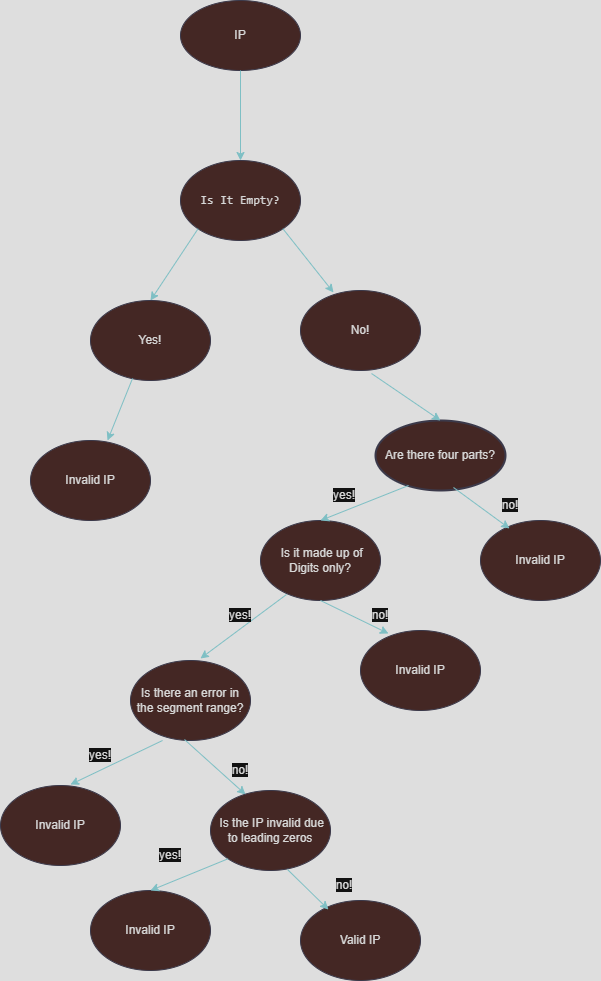

The diagram above was exported from draw.io. Its source (the exported page's mxGraphModel, read from the mxfile embedded in the PNG):
<mxGraphModel dx="874" dy="568" grid="1" gridSize="10" guides="1" tooltips="1" connect="1" arrows="1" fold="1" page="1" pageScale="1" pageWidth="827" pageHeight="1169" math="0" shadow="0">
  <root>
    <mxCell id="0" />
    <mxCell id="1" parent="0" />
    <mxCell id="4CIw5LlnA41bSvNEZiKn-1" value="IP" style="ellipse;whiteSpace=wrap;html=1;labelBackgroundColor=none;fillColor=#FAD9D5;strokeColor=#D0CEE2;fontColor=#1A1A1A;" parent="1" vertex="1">
      <mxGeometry x="280" y="10" width="120" height="70" as="geometry" />
    </mxCell>
    <mxCell id="TgoQoWjiB96y3_nxwJ7N-1" value="" style="endArrow=classic;html=1;rounded=0;exitX=0.5;exitY=1;exitDx=0;exitDy=0;labelBackgroundColor=none;fontColor=default;strokeColor=#09555B;" edge="1" parent="1" source="4CIw5LlnA41bSvNEZiKn-1" target="TgoQoWjiB96y3_nxwJ7N-4">
      <mxGeometry width="50" height="50" relative="1" as="geometry">
        <mxPoint x="390" y="320" as="sourcePoint" />
        <mxPoint x="250" y="170" as="targetPoint" />
      </mxGeometry>
    </mxCell>
    <mxCell id="TgoQoWjiB96y3_nxwJ7N-3" value="&lt;span&gt;No!&lt;/span&gt;" style="ellipse;whiteSpace=wrap;html=1;labelBackgroundColor=none;fillColor=#FAD9D5;strokeColor=#D0CEE2;fontColor=#1A1A1A;" vertex="1" parent="1">
      <mxGeometry x="400" y="300" width="120" height="80" as="geometry" />
    </mxCell>
    <mxCell id="TgoQoWjiB96y3_nxwJ7N-4" value="&lt;pre style=&quot;&quot;&gt;Is It Empty?&lt;/pre&gt;" style="ellipse;whiteSpace=wrap;html=1;labelBackgroundColor=none;fillColor=#FAD9D5;strokeColor=#D0CEE2;fontColor=#1A1A1A;" vertex="1" parent="1">
      <mxGeometry x="280" y="170" width="120" height="80" as="geometry" />
    </mxCell>
    <mxCell id="TgoQoWjiB96y3_nxwJ7N-5" value="Yes!" style="ellipse;whiteSpace=wrap;html=1;labelBackgroundColor=none;fillColor=#FAD9D5;strokeColor=#D0CEE2;fontColor=#1A1A1A;" vertex="1" parent="1">
      <mxGeometry x="190" y="310" width="120" height="80" as="geometry" />
    </mxCell>
    <mxCell id="TgoQoWjiB96y3_nxwJ7N-6" value="" style="endArrow=classic;html=1;rounded=0;exitX=1;exitY=1;exitDx=0;exitDy=0;entryX=0.275;entryY=0.025;entryDx=0;entryDy=0;entryPerimeter=0;labelBackgroundColor=none;fontColor=default;strokeColor=#09555B;" edge="1" parent="1" source="TgoQoWjiB96y3_nxwJ7N-4" target="TgoQoWjiB96y3_nxwJ7N-3">
      <mxGeometry width="50" height="50" relative="1" as="geometry">
        <mxPoint x="390" y="320" as="sourcePoint" />
        <mxPoint x="440" y="270" as="targetPoint" />
      </mxGeometry>
    </mxCell>
    <mxCell id="TgoQoWjiB96y3_nxwJ7N-7" value="" style="endArrow=classic;html=1;rounded=0;entryX=0.5;entryY=0;entryDx=0;entryDy=0;exitX=0;exitY=1;exitDx=0;exitDy=0;labelBackgroundColor=none;fontColor=default;strokeColor=#09555B;" edge="1" parent="1" source="TgoQoWjiB96y3_nxwJ7N-4" target="TgoQoWjiB96y3_nxwJ7N-5">
      <mxGeometry width="50" height="50" relative="1" as="geometry">
        <mxPoint x="320" y="250" as="sourcePoint" />
        <mxPoint x="370" y="200" as="targetPoint" />
      </mxGeometry>
    </mxCell>
    <mxCell id="TgoQoWjiB96y3_nxwJ7N-8" value="Are there four parts?" style="strokeWidth=2;html=1;shape=mxgraph.flowchart.start_1;whiteSpace=wrap;labelBackgroundColor=none;fillColor=#FAD9D5;strokeColor=#D0CEE2;fontColor=#1A1A1A;" vertex="1" parent="1">
      <mxGeometry x="475" y="430" width="130" height="70" as="geometry" />
    </mxCell>
    <mxCell id="TgoQoWjiB96y3_nxwJ7N-11" value="" style="endArrow=classic;html=1;rounded=0;exitX=0.592;exitY=1.038;exitDx=0;exitDy=0;exitPerimeter=0;entryX=0.5;entryY=0;entryDx=0;entryDy=0;entryPerimeter=0;labelBackgroundColor=none;fontColor=default;strokeColor=#09555B;" edge="1" parent="1" source="TgoQoWjiB96y3_nxwJ7N-3" target="TgoQoWjiB96y3_nxwJ7N-8">
      <mxGeometry width="50" height="50" relative="1" as="geometry">
        <mxPoint x="500" y="380" as="sourcePoint" />
        <mxPoint x="510" y="450" as="targetPoint" />
      </mxGeometry>
    </mxCell>
    <mxCell id="TgoQoWjiB96y3_nxwJ7N-12" value="" style="endArrow=classic;html=1;rounded=0;entryX=0.642;entryY=0;entryDx=0;entryDy=0;entryPerimeter=0;exitX=0.35;exitY=0.975;exitDx=0;exitDy=0;exitPerimeter=0;labelBackgroundColor=none;fontColor=default;strokeColor=#09555B;" edge="1" parent="1" source="TgoQoWjiB96y3_nxwJ7N-5" target="TgoQoWjiB96y3_nxwJ7N-13">
      <mxGeometry width="50" height="50" relative="1" as="geometry">
        <mxPoint x="220" y="380" as="sourcePoint" />
        <mxPoint x="220" y="470" as="targetPoint" />
      </mxGeometry>
    </mxCell>
    <mxCell id="TgoQoWjiB96y3_nxwJ7N-13" value="Invalid IP" style="ellipse;whiteSpace=wrap;html=1;labelBackgroundColor=none;fillColor=#FAD9D5;strokeColor=#D0CEE2;fontColor=#1A1A1A;" vertex="1" parent="1">
      <mxGeometry x="130" y="450" width="120" height="80" as="geometry" />
    </mxCell>
    <mxCell id="TgoQoWjiB96y3_nxwJ7N-14" value="&amp;nbsp;Is it made up of Digits only?" style="ellipse;whiteSpace=wrap;html=1;labelBackgroundColor=none;fillColor=#FAD9D5;strokeColor=#D0CEE2;fontColor=#1A1A1A;" vertex="1" parent="1">
      <mxGeometry x="360" y="530" width="120" height="80" as="geometry" />
    </mxCell>
    <mxCell id="TgoQoWjiB96y3_nxwJ7N-15" value="Invalid IP" style="ellipse;whiteSpace=wrap;html=1;labelBackgroundColor=none;fillColor=#FAD9D5;strokeColor=#D0CEE2;fontColor=#1A1A1A;" vertex="1" parent="1">
      <mxGeometry x="580" y="530" width="120" height="80" as="geometry" />
    </mxCell>
    <mxCell id="TgoQoWjiB96y3_nxwJ7N-16" value="" style="endArrow=classic;html=1;rounded=0;exitX=0.254;exitY=0.929;exitDx=0;exitDy=0;exitPerimeter=0;entryX=0.5;entryY=0;entryDx=0;entryDy=0;labelBackgroundColor=none;fontColor=default;strokeColor=#09555B;" edge="1" parent="1" source="TgoQoWjiB96y3_nxwJ7N-8" target="TgoQoWjiB96y3_nxwJ7N-14">
      <mxGeometry width="50" height="50" relative="1" as="geometry">
        <mxPoint x="390" y="620" as="sourcePoint" />
        <mxPoint x="450" y="560" as="targetPoint" />
      </mxGeometry>
    </mxCell>
    <mxCell id="TgoQoWjiB96y3_nxwJ7N-17" value="" style="endArrow=classic;html=1;rounded=0;entryX=0.242;entryY=0.1;entryDx=0;entryDy=0;entryPerimeter=0;labelBackgroundColor=none;fontColor=default;exitX=0.6;exitY=0.957;exitDx=0;exitDy=0;exitPerimeter=0;strokeColor=#09555B;" edge="1" parent="1" source="TgoQoWjiB96y3_nxwJ7N-8" target="TgoQoWjiB96y3_nxwJ7N-15">
      <mxGeometry width="50" height="50" relative="1" as="geometry">
        <mxPoint x="540" y="525" as="sourcePoint" />
        <mxPoint x="590" y="475" as="targetPoint" />
      </mxGeometry>
    </mxCell>
    <mxCell id="TgoQoWjiB96y3_nxwJ7N-18" value="&lt;span style=&quot;background-color: light-dark(#ffffff, var(--ge-dark-color, #121212));&quot;&gt;yes!&lt;/span&gt;" style="text;html=1;align=center;verticalAlign=middle;whiteSpace=wrap;rounded=0;labelBackgroundColor=none;fontColor=#1A1A1A;" vertex="1" parent="1">
      <mxGeometry x="414" y="490" width="60" height="30" as="geometry" />
    </mxCell>
    <mxCell id="TgoQoWjiB96y3_nxwJ7N-20" value="&lt;span style=&quot;background-color: light-dark(#ffffff, var(--ge-dark-color, #121212));&quot;&gt;no!&lt;/span&gt;" style="text;html=1;align=center;verticalAlign=middle;whiteSpace=wrap;rounded=0;labelBackgroundColor=none;fontColor=#1A1A1A;" vertex="1" parent="1">
      <mxGeometry x="580" y="500" width="60" height="30" as="geometry" />
    </mxCell>
    <mxCell id="TgoQoWjiB96y3_nxwJ7N-22" value="" style="endArrow=classic;html=1;rounded=0;fontColor=default;exitX=0.217;exitY=0.925;exitDx=0;exitDy=0;exitPerimeter=0;labelBackgroundColor=none;entryX=0.583;entryY=-0.025;entryDx=0;entryDy=0;entryPerimeter=0;strokeColor=#09555B;" edge="1" parent="1" source="TgoQoWjiB96y3_nxwJ7N-14" target="TgoQoWjiB96y3_nxwJ7N-25">
      <mxGeometry width="50" height="50" relative="1" as="geometry">
        <mxPoint x="400" y="720" as="sourcePoint" />
        <mxPoint x="350" y="730" as="targetPoint" />
      </mxGeometry>
    </mxCell>
    <mxCell id="TgoQoWjiB96y3_nxwJ7N-23" value="" style="endArrow=classic;html=1;rounded=0;exitX=0.5;exitY=1;exitDx=0;exitDy=0;entryX=0.233;entryY=0.038;entryDx=0;entryDy=0;entryPerimeter=0;labelBackgroundColor=none;strokeColor=#09555B;fontColor=default;" edge="1" parent="1" source="TgoQoWjiB96y3_nxwJ7N-14" target="TgoQoWjiB96y3_nxwJ7N-24">
      <mxGeometry width="50" height="50" relative="1" as="geometry">
        <mxPoint x="400" y="720" as="sourcePoint" />
        <mxPoint x="470" y="720" as="targetPoint" />
      </mxGeometry>
    </mxCell>
    <mxCell id="TgoQoWjiB96y3_nxwJ7N-24" value="Invalid IP" style="ellipse;whiteSpace=wrap;html=1;labelBackgroundColor=none;fillColor=#FAD9D5;strokeColor=#D0CEE2;fontColor=#1A1A1A;" vertex="1" parent="1">
      <mxGeometry x="460" y="640" width="120" height="80" as="geometry" />
    </mxCell>
    <mxCell id="TgoQoWjiB96y3_nxwJ7N-25" value="Is there an error in the segment range?" style="ellipse;whiteSpace=wrap;html=1;labelBackgroundColor=none;fillColor=#FAD9D5;strokeColor=#D0CEE2;fontColor=#1A1A1A;" vertex="1" parent="1">
      <mxGeometry x="230" y="670" width="120" height="80" as="geometry" />
    </mxCell>
    <mxCell id="TgoQoWjiB96y3_nxwJ7N-26" value="&lt;span style=&quot;background-color: light-dark(#ffffff, var(--ge-dark-color, #121212));&quot;&gt;no!&lt;/span&gt;" style="text;html=1;align=center;verticalAlign=middle;whiteSpace=wrap;rounded=0;labelBackgroundColor=none;fontColor=#1A1A1A;" vertex="1" parent="1">
      <mxGeometry x="450" y="610" width="60" height="30" as="geometry" />
    </mxCell>
    <mxCell id="TgoQoWjiB96y3_nxwJ7N-27" value="&lt;span style=&quot;background-color: light-dark(#ffffff, var(--ge-dark-color, #121212));&quot;&gt;yes!&lt;/span&gt;" style="text;html=1;align=center;verticalAlign=middle;whiteSpace=wrap;rounded=0;labelBackgroundColor=none;fontColor=#1A1A1A;" vertex="1" parent="1">
      <mxGeometry x="310" y="610" width="60" height="30" as="geometry" />
    </mxCell>
    <mxCell id="TgoQoWjiB96y3_nxwJ7N-28" value="" style="endArrow=classic;html=1;rounded=0;exitX=0.45;exitY=0.988;exitDx=0;exitDy=0;exitPerimeter=0;entryX=0.292;entryY=0.05;entryDx=0;entryDy=0;entryPerimeter=0;labelBackgroundColor=none;strokeColor=#09555B;fontColor=default;" edge="1" parent="1" source="TgoQoWjiB96y3_nxwJ7N-25" target="TgoQoWjiB96y3_nxwJ7N-31">
      <mxGeometry width="50" height="50" relative="1" as="geometry">
        <mxPoint x="400" y="940" as="sourcePoint" />
        <mxPoint x="340" y="870" as="targetPoint" />
      </mxGeometry>
    </mxCell>
    <mxCell id="TgoQoWjiB96y3_nxwJ7N-29" value="" style="endArrow=classic;html=1;rounded=0;exitX=0.267;exitY=1;exitDx=0;exitDy=0;exitPerimeter=0;entryX=0.583;entryY=-0.012;entryDx=0;entryDy=0;entryPerimeter=0;labelBackgroundColor=none;strokeColor=#09555B;fontColor=default;" edge="1" parent="1" source="TgoQoWjiB96y3_nxwJ7N-25" target="TgoQoWjiB96y3_nxwJ7N-30">
      <mxGeometry width="50" height="50" relative="1" as="geometry">
        <mxPoint x="240" y="800" as="sourcePoint" />
        <mxPoint x="190" y="870" as="targetPoint" />
      </mxGeometry>
    </mxCell>
    <mxCell id="TgoQoWjiB96y3_nxwJ7N-30" value="Invalid IP" style="ellipse;whiteSpace=wrap;html=1;labelBackgroundColor=none;fillColor=#FAD9D5;strokeColor=#D0CEE2;fontColor=#1A1A1A;" vertex="1" parent="1">
      <mxGeometry x="100" y="795" width="120" height="80" as="geometry" />
    </mxCell>
    <mxCell id="TgoQoWjiB96y3_nxwJ7N-31" value="&amp;nbsp;Is the IP invalid due to leading zeros" style="ellipse;whiteSpace=wrap;html=1;labelBackgroundColor=none;fillColor=#FAD9D5;strokeColor=#D0CEE2;fontColor=#1A1A1A;" vertex="1" parent="1">
      <mxGeometry x="310" y="800" width="120" height="80" as="geometry" />
    </mxCell>
    <mxCell id="TgoQoWjiB96y3_nxwJ7N-32" value="&lt;span style=&quot;background-color: light-dark(#ffffff, var(--ge-dark-color, #121212));&quot;&gt;no!&lt;/span&gt;" style="text;html=1;align=center;verticalAlign=middle;whiteSpace=wrap;rounded=0;labelBackgroundColor=none;fontColor=#1A1A1A;" vertex="1" parent="1">
      <mxGeometry x="310" y="765" width="60" height="30" as="geometry" />
    </mxCell>
    <mxCell id="TgoQoWjiB96y3_nxwJ7N-33" value="&lt;span style=&quot;background-color: light-dark(#ffffff, var(--ge-dark-color, #121212));&quot;&gt;yes!&lt;/span&gt;" style="text;html=1;align=center;verticalAlign=middle;whiteSpace=wrap;rounded=0;labelBackgroundColor=none;fontColor=#1A1A1A;" vertex="1" parent="1">
      <mxGeometry x="170" y="750" width="60" height="30" as="geometry" />
    </mxCell>
    <mxCell id="TgoQoWjiB96y3_nxwJ7N-34" value="Invalid IP" style="ellipse;whiteSpace=wrap;html=1;labelBackgroundColor=none;fillColor=#FAD9D5;strokeColor=#D0CEE2;fontColor=#1A1A1A;" vertex="1" parent="1">
      <mxGeometry x="190" y="900" width="120" height="80" as="geometry" />
    </mxCell>
    <mxCell id="TgoQoWjiB96y3_nxwJ7N-35" value="" style="endArrow=classic;html=1;rounded=0;exitX=0;exitY=1;exitDx=0;exitDy=0;entryX=0.5;entryY=0;entryDx=0;entryDy=0;labelBackgroundColor=none;strokeColor=#09555B;fontColor=default;" edge="1" parent="1" source="TgoQoWjiB96y3_nxwJ7N-31" target="TgoQoWjiB96y3_nxwJ7N-34">
      <mxGeometry width="50" height="50" relative="1" as="geometry">
        <mxPoint x="290" y="880" as="sourcePoint" />
        <mxPoint x="198" y="924" as="targetPoint" />
      </mxGeometry>
    </mxCell>
    <mxCell id="TgoQoWjiB96y3_nxwJ7N-36" value="Valid IP" style="ellipse;whiteSpace=wrap;html=1;labelBackgroundColor=none;fillColor=#FAD9D5;strokeColor=#D0CEE2;fontColor=#1A1A1A;" vertex="1" parent="1">
      <mxGeometry x="400" y="910" width="120" height="80" as="geometry" />
    </mxCell>
    <mxCell id="TgoQoWjiB96y3_nxwJ7N-37" value="&lt;span style=&quot;background-color: light-dark(#ffffff, var(--ge-dark-color, #121212));&quot;&gt;yes!&lt;/span&gt;" style="text;html=1;align=center;verticalAlign=middle;whiteSpace=wrap;rounded=0;labelBackgroundColor=none;fontColor=#1A1A1A;" vertex="1" parent="1">
      <mxGeometry x="240" y="850" width="60" height="30" as="geometry" />
    </mxCell>
    <mxCell id="TgoQoWjiB96y3_nxwJ7N-38" value="&lt;span style=&quot;background-color: light-dark(#ffffff, var(--ge-dark-color, #121212));&quot;&gt;no!&lt;/span&gt;" style="text;html=1;align=center;verticalAlign=middle;whiteSpace=wrap;rounded=0;labelBackgroundColor=none;fontColor=#1A1A1A;" vertex="1" parent="1">
      <mxGeometry x="414" y="880" width="60" height="30" as="geometry" />
    </mxCell>
    <mxCell id="TgoQoWjiB96y3_nxwJ7N-39" value="" style="endArrow=classic;html=1;rounded=0;exitX=0.642;exitY=0.988;exitDx=0;exitDy=0;exitPerimeter=0;entryX=0.233;entryY=0.113;entryDx=0;entryDy=0;entryPerimeter=0;labelBackgroundColor=none;strokeColor=#09555B;fontColor=default;" edge="1" parent="1" source="TgoQoWjiB96y3_nxwJ7N-31" target="TgoQoWjiB96y3_nxwJ7N-36">
      <mxGeometry width="50" height="50" relative="1" as="geometry">
        <mxPoint x="400" y="890" as="sourcePoint" />
        <mxPoint x="450" y="840" as="targetPoint" />
      </mxGeometry>
    </mxCell>
  </root>
</mxGraphModel>